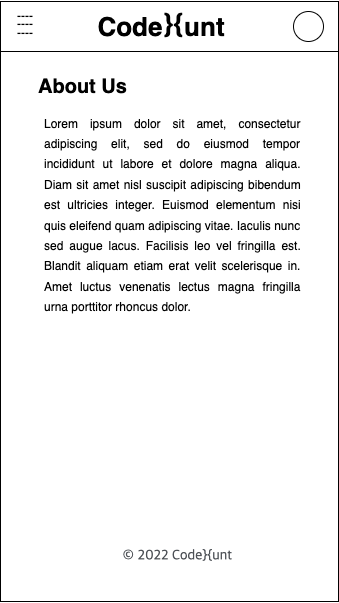

The diagram above was exported from draw.io. Its source (the exported page's mxGraphModel, read from the mxfile embedded in the PNG):
<mxGraphModel dx="918" dy="548" grid="1" gridSize="10" guides="1" tooltips="1" connect="1" arrows="1" fold="1" page="1" pageScale="1" pageWidth="827" pageHeight="1169" math="0" shadow="0">
  <root>
    <mxCell id="0" />
    <mxCell id="1" parent="0" />
    <mxCell id="3" value="" style="rounded=0;whiteSpace=wrap;html=1;fontSize=8;" parent="1" vertex="1">
      <mxGeometry x="220" y="100" width="338" height="600" as="geometry" />
    </mxCell>
    <mxCell id="4" value="" style="rounded=0;whiteSpace=wrap;html=1;" parent="1" vertex="1">
      <mxGeometry x="220" y="100" width="338" height="50" as="geometry" />
    </mxCell>
    <mxCell id="5" value="&lt;p style=&quot;line-height: 0.7&quot;&gt;----&lt;br&gt;----&lt;br&gt;----&lt;/p&gt;" style="text;html=1;strokeColor=none;fillColor=none;align=center;verticalAlign=middle;whiteSpace=wrap;rounded=0;" parent="1" vertex="1">
      <mxGeometry x="230" y="108" width="30" height="30" as="geometry" />
    </mxCell>
    <mxCell id="6" value="}{" style="text;html=1;strokeColor=none;fillColor=none;align=center;verticalAlign=middle;whiteSpace=wrap;rounded=0;fontSize=26;fontStyle=1" parent="1" vertex="1">
      <mxGeometry x="364" y="107" width="60" height="30" as="geometry" />
    </mxCell>
    <mxCell id="7" value="" style="ellipse;whiteSpace=wrap;html=1;aspect=fixed;fontSize=28;" parent="1" vertex="1">
      <mxGeometry x="513" y="110" width="30" height="30" as="geometry" />
    </mxCell>
    <mxCell id="9" value="&lt;p style=&quot;text-align: justify ; line-height: 1.5&quot;&gt;&lt;span style=&quot;font-weight: normal ; line-height: 1.7&quot;&gt;Lorem ipsum dolor sit amet, consectetur adipiscing elit, sed do eiusmod tempor incididunt ut labore et dolore magna aliqua. Diam sit amet nisl suscipit adipiscing bibendum est ultricies integer. Euismod elementum nisi quis eleifend quam adipiscing vitae. Iaculis nunc sed augue lacus. Facilisis leo vel fringilla est. Blandit aliquam etiam erat velit scelerisque in. Amet luctus venenatis lectus magna fringilla urna porttitor rhoncus dolor.&lt;/span&gt;&lt;/p&gt;" style="text;html=1;strokeColor=none;fillColor=none;align=left;verticalAlign=middle;whiteSpace=wrap;rounded=0;fontSize=12;fontStyle=1" parent="1" vertex="1">
      <mxGeometry x="261.5" y="224" width="258.5" height="180" as="geometry" />
    </mxCell>
    <mxCell id="17" value="&lt;b style=&quot;font-size: 26px;&quot;&gt;Code&amp;nbsp; &amp;nbsp;unt&lt;/b&gt;" style="text;html=1;strokeColor=none;fillColor=none;align=center;verticalAlign=middle;whiteSpace=wrap;rounded=0;fontSize=26;" parent="1" vertex="1">
      <mxGeometry x="266.38" y="111" width="230" height="30" as="geometry" />
    </mxCell>
    <mxCell id="18" value="About Us" style="text;html=1;align=left;verticalAlign=middle;resizable=0;points=[];autosize=1;strokeColor=none;fillColor=none;fontSize=20;fontStyle=1" parent="1" vertex="1">
      <mxGeometry x="256.44000000000005" y="170" width="100" height="30" as="geometry" />
    </mxCell>
    <mxCell id="40" value="&lt;span style=&quot;color: rgb(77 , 81 , 86) ; font-family: &amp;#34;apple sd gothic neo&amp;#34; , &amp;#34;arial&amp;#34; , sans-serif ; font-size: 14px ; font-weight: 400 ; text-align: left ; background-color: rgb(255 , 255 , 255)&quot;&gt;© 2022 Code}{unt&lt;/span&gt;" style="text;html=1;align=center;verticalAlign=middle;resizable=0;points=[];autosize=1;strokeColor=none;fillColor=none;fontSize=12;fontStyle=1" parent="1" vertex="1">
      <mxGeometry x="331.5" y="645" width="130" height="20" as="geometry" />
    </mxCell>
  </root>
</mxGraphModel>